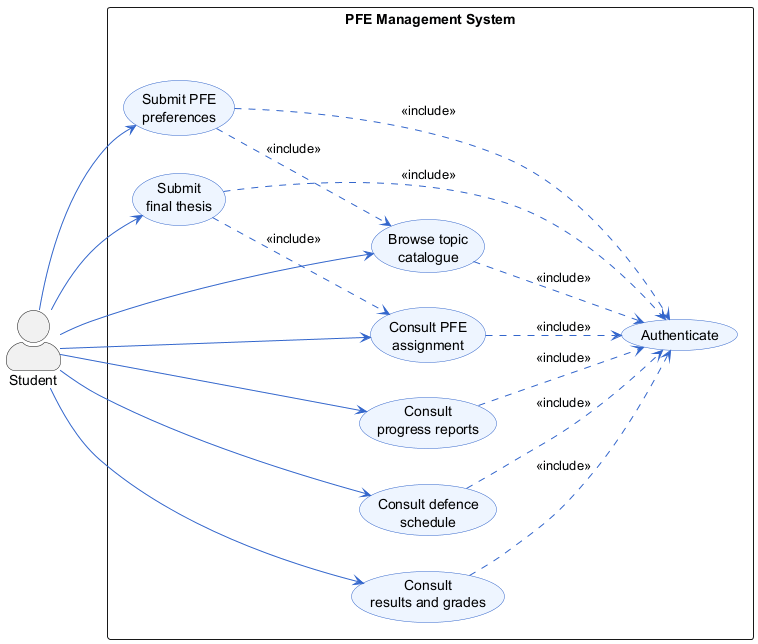

The diagram above was rendered by PlantUML. Its source (embedded in the PNG):
@startuml
left to right direction
skinparam actorStyle awesome
skinparam packageStyle rectangle
skinparam usecase {
  BackgroundColor #EEF5FF
  BorderColor #3366CC
  ArrowColor #3366CC
}

actor "Student" as E

rectangle "PFE Management System" {
  usecase "Authenticate" as AUTH
  usecase "Browse topic\ncatalogue" as UC1
  usecase "Submit PFE\npreferences" as UC2
  usecase "Consult PFE\nassignment" as UC3
  usecase "Consult\nprogress reports" as UC4
  usecase "Submit\nfinal thesis" as UC5
  usecase "Consult defence\nschedule" as UC6
  usecase "Consult\nresults and grades" as UC7
}

E --> UC1
E --> UC2
E --> UC3
E --> UC4
E --> UC5
E --> UC6
E --> UC7

UC1 ..> AUTH : <<include>>
UC2 ..> AUTH : <<include>>
UC3 ..> AUTH : <<include>>
UC4 ..> AUTH : <<include>>
UC5 ..> AUTH : <<include>>
UC6 ..> AUTH : <<include>>
UC7 ..> AUTH : <<include>>

UC2 ..> UC1 : <<include>>
UC5 ..> UC3 : <<include>>
@enduml